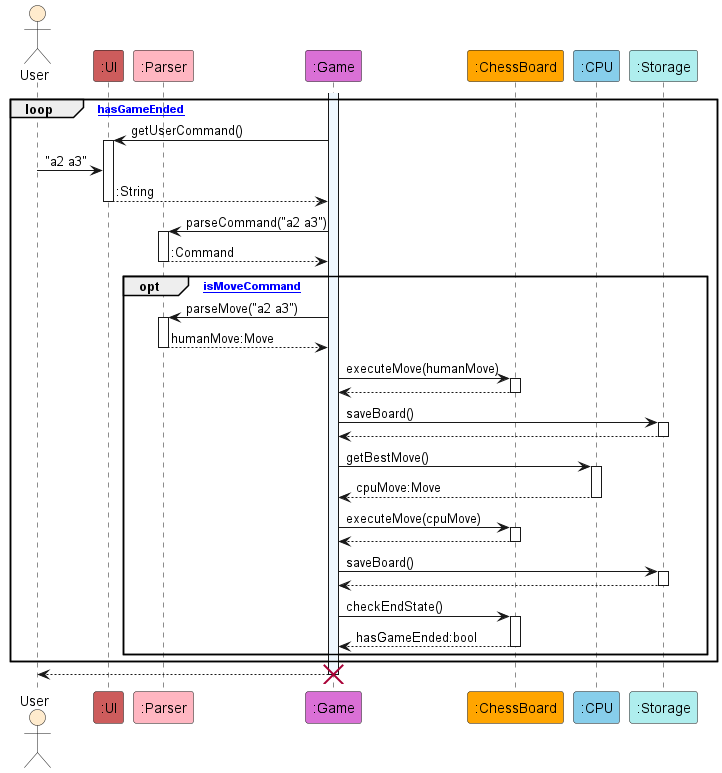

The diagram above was rendered by PlantUML. Its source (embedded in the PNG):
@startuml GameSequence

actor User as user #BlanchedAlmond
participant ":UI" as ui #IndianRed
participant ":Parser" as parser #LightPink
participant ":Game" as game #Orchid
participant ":ChessBoard" as board #Orange
participant ":CPU" as cpu #SkyBlue
participant ":Storage" as storage #PaleTurquoise

activate game #AliceBlue

loop [hasGameEnded]

    game -> ui : getUserCommand()
    activate ui
    user -> ui : "a2 a3"
    ui --> game : :String
    deactivate ui

    game -> parser : parseCommand("a2 a3")
    activate parser
    parser --> game : :Command
    deactivate parser

    opt [isMoveCommand]

        game -> parser : parseMove("a2 a3")
        activate parser
        parser --> game : humanMove:Move
        deactivate parser

        game -> board : executeMove(humanMove)
        activate board
        board --> game
        deactivate board

        game -> storage : saveBoard()
        activate storage
        storage --> game
        deactivate storage

        game -> cpu : getBestMove()
        activate cpu
        cpu --> game : cpuMove:Move
        deactivate cpu

        game -> board : executeMove(cpuMove)
        activate board
        board --> game
        deactivate board

        game -> storage : saveBoard()
        activate storage
        storage --> game
        deactivate storage

        game -> board : checkEndState()
        activate board
        board --> game : hasGameEnded:bool
        deactivate board

    end

end

game --> user
destroy game

@enduml